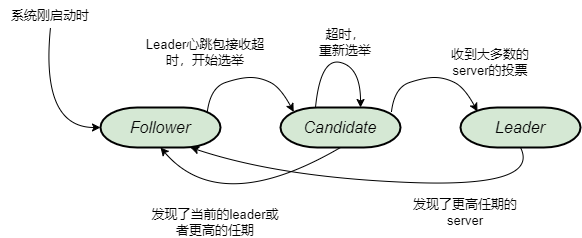

The diagram above was exported from draw.io. Its source (the exported page's mxGraphModel, read from the mxfile embedded in the PNG):
<mxGraphModel dx="1798" dy="621" grid="1" gridSize="10" guides="1" tooltips="1" connect="1" arrows="1" fold="1" page="1" pageScale="1" pageWidth="827" pageHeight="1169" math="0" shadow="0">
  <root>
    <mxCell id="0" />
    <mxCell id="1" parent="0" />
    <mxCell id="Mp3ugL2kZr_JAFMU_Ny4-2" value="&lt;font style=&quot;font-size: 16px;&quot;&gt;&lt;i&gt;Follower&lt;/i&gt;&lt;/font&gt;" style="strokeWidth=2;html=1;shape=mxgraph.flowchart.terminator;whiteSpace=wrap;fillColor=#d5e8d4;strokeColor=#000000;" vertex="1" parent="1">
      <mxGeometry x="80" y="160" width="120" height="40" as="geometry" />
    </mxCell>
    <mxCell id="Mp3ugL2kZr_JAFMU_Ny4-3" value="&lt;font style=&quot;font-size: 16px;&quot;&gt;&lt;i&gt;Candidate&lt;/i&gt;&lt;/font&gt;" style="strokeWidth=2;html=1;shape=mxgraph.flowchart.terminator;whiteSpace=wrap;fillColor=#d5e8d4;strokeColor=#000000;" vertex="1" parent="1">
      <mxGeometry x="260" y="160" width="120" height="40" as="geometry" />
    </mxCell>
    <mxCell id="Mp3ugL2kZr_JAFMU_Ny4-4" value="&lt;font style=&quot;font-size: 16px;&quot;&gt;&lt;i&gt;Leader&lt;/i&gt;&lt;/font&gt;" style="strokeWidth=2;html=1;shape=mxgraph.flowchart.terminator;whiteSpace=wrap;fillColor=#d5e8d4;strokeColor=#000000;" vertex="1" parent="1">
      <mxGeometry x="440" y="160" width="120" height="40" as="geometry" />
    </mxCell>
    <mxCell id="Mp3ugL2kZr_JAFMU_Ny4-5" value="" style="curved=1;endArrow=classic;html=1;rounded=0;" edge="1" parent="1">
      <mxGeometry width="50" height="50" relative="1" as="geometry">
        <mxPoint x="30" y="80" as="sourcePoint" />
        <mxPoint x="80" y="180" as="targetPoint" />
        <Array as="points">
          <mxPoint x="20" y="180" />
        </Array>
      </mxGeometry>
    </mxCell>
    <mxCell id="Mp3ugL2kZr_JAFMU_Ny4-6" value="&lt;font style=&quot;font-size: 13px;&quot;&gt;系统刚启动时&lt;/font&gt;" style="text;strokeColor=none;align=center;fillColor=none;html=1;verticalAlign=middle;whiteSpace=wrap;rounded=0;" vertex="1" parent="1">
      <mxGeometry x="-20" y="53" width="100" height="30" as="geometry" />
    </mxCell>
    <mxCell id="Mp3ugL2kZr_JAFMU_Ny4-7" value="" style="curved=1;endArrow=classic;html=1;rounded=0;exitX=0.89;exitY=0.11;exitDx=0;exitDy=0;exitPerimeter=0;entryX=0.11;entryY=0.11;entryDx=0;entryDy=0;entryPerimeter=0;" edge="1" parent="1" source="Mp3ugL2kZr_JAFMU_Ny4-2" target="Mp3ugL2kZr_JAFMU_Ny4-3">
      <mxGeometry width="50" height="50" relative="1" as="geometry">
        <mxPoint x="230" y="210" as="sourcePoint" />
        <mxPoint x="280" y="160" as="targetPoint" />
        <Array as="points">
          <mxPoint x="190" y="140" />
          <mxPoint x="220" y="130" />
          <mxPoint x="240" y="130" />
          <mxPoint x="260" y="140" />
        </Array>
      </mxGeometry>
    </mxCell>
    <mxCell id="Mp3ugL2kZr_JAFMU_Ny4-8" value="&lt;font style=&quot;font-size: 13px;&quot;&gt;Leader心跳包接收超时，开始选举&lt;/font&gt;" style="text;strokeColor=none;align=center;fillColor=none;html=1;verticalAlign=middle;whiteSpace=wrap;rounded=0;" vertex="1" parent="1">
      <mxGeometry x="120" y="90" width="130" height="30" as="geometry" />
    </mxCell>
    <mxCell id="Mp3ugL2kZr_JAFMU_Ny4-9" value="" style="curved=1;endArrow=classic;html=1;rounded=0;exitX=0.89;exitY=0.11;exitDx=0;exitDy=0;exitPerimeter=0;entryX=0.11;entryY=0.11;entryDx=0;entryDy=0;entryPerimeter=0;" edge="1" parent="1">
      <mxGeometry width="50" height="50" relative="1" as="geometry">
        <mxPoint x="371" y="164" as="sourcePoint" />
        <mxPoint x="457" y="164" as="targetPoint" />
        <Array as="points">
          <mxPoint x="374" y="140" />
          <mxPoint x="404" y="130" />
          <mxPoint x="424" y="130" />
          <mxPoint x="444" y="140" />
        </Array>
      </mxGeometry>
    </mxCell>
    <mxCell id="Mp3ugL2kZr_JAFMU_Ny4-10" value="&lt;font style=&quot;font-size: 13px;&quot;&gt;收到大多数的server的投票&lt;/font&gt;" style="text;strokeColor=none;align=center;fillColor=none;html=1;verticalAlign=middle;whiteSpace=wrap;rounded=0;" vertex="1" parent="1">
      <mxGeometry x="430" y="100" width="80" height="30" as="geometry" />
    </mxCell>
    <mxCell id="Mp3ugL2kZr_JAFMU_Ny4-11" value="" style="curved=1;endArrow=classic;html=1;rounded=0;exitX=0.5;exitY=1;exitDx=0;exitDy=0;exitPerimeter=0;" edge="1" parent="1" source="Mp3ugL2kZr_JAFMU_Ny4-4">
      <mxGeometry width="50" height="50" relative="1" as="geometry">
        <mxPoint x="120" y="250" as="sourcePoint" />
        <mxPoint x="170" y="200" as="targetPoint" />
        <Array as="points">
          <mxPoint x="520" y="240" />
          <mxPoint x="260" y="230" />
        </Array>
      </mxGeometry>
    </mxCell>
    <mxCell id="Mp3ugL2kZr_JAFMU_Ny4-12" value="&lt;font style=&quot;font-size: 13px;&quot;&gt;发现了更高任期的server&lt;/font&gt;" style="text;strokeColor=none;align=center;fillColor=none;html=1;verticalAlign=middle;whiteSpace=wrap;rounded=0;" vertex="1" parent="1">
      <mxGeometry x="380" y="250" width="130" height="30" as="geometry" />
    </mxCell>
    <mxCell id="Mp3ugL2kZr_JAFMU_Ny4-13" value="" style="curved=1;endArrow=classic;html=1;rounded=0;entryX=0.5;entryY=1;entryDx=0;entryDy=0;entryPerimeter=0;exitX=0.5;exitY=1;exitDx=0;exitDy=0;exitPerimeter=0;" edge="1" parent="1" source="Mp3ugL2kZr_JAFMU_Ny4-3" target="Mp3ugL2kZr_JAFMU_Ny4-2">
      <mxGeometry width="50" height="50" relative="1" as="geometry">
        <mxPoint x="200" y="320" as="sourcePoint" />
        <mxPoint x="250" y="270" as="targetPoint" />
        <Array as="points">
          <mxPoint x="200" y="270" />
        </Array>
      </mxGeometry>
    </mxCell>
    <mxCell id="Mp3ugL2kZr_JAFMU_Ny4-14" value="&lt;font style=&quot;font-size: 13px;&quot;&gt;发现了当前的leader或者更高的任期&lt;/font&gt;" style="text;strokeColor=none;align=center;fillColor=none;html=1;verticalAlign=middle;whiteSpace=wrap;rounded=0;" vertex="1" parent="1">
      <mxGeometry x="130" y="260" width="130" height="30" as="geometry" />
    </mxCell>
    <mxCell id="Mp3ugL2kZr_JAFMU_Ny4-17" value="" style="curved=1;endArrow=classic;html=1;rounded=0;entryX=0.667;entryY=0;entryDx=0;entryDy=0;entryPerimeter=0;" edge="1" parent="1" target="Mp3ugL2kZr_JAFMU_Ny4-3">
      <mxGeometry width="50" height="50" relative="1" as="geometry">
        <mxPoint x="295" y="160" as="sourcePoint" />
        <mxPoint x="345" y="110" as="targetPoint" />
        <Array as="points">
          <mxPoint x="300" y="110" />
          <mxPoint x="340" y="120" />
        </Array>
      </mxGeometry>
    </mxCell>
    <mxCell id="Mp3ugL2kZr_JAFMU_Ny4-18" value="&lt;font style=&quot;font-size: 13px;&quot;&gt;超时，&lt;/font&gt;&lt;div&gt;&lt;font style=&quot;font-size: 13px;&quot;&gt;重新选举&lt;/font&gt;&lt;/div&gt;" style="text;strokeColor=none;align=center;fillColor=none;html=1;verticalAlign=middle;whiteSpace=wrap;rounded=0;" vertex="1" parent="1">
      <mxGeometry x="280" y="80" width="90" height="30" as="geometry" />
    </mxCell>
  </root>
</mxGraphModel>